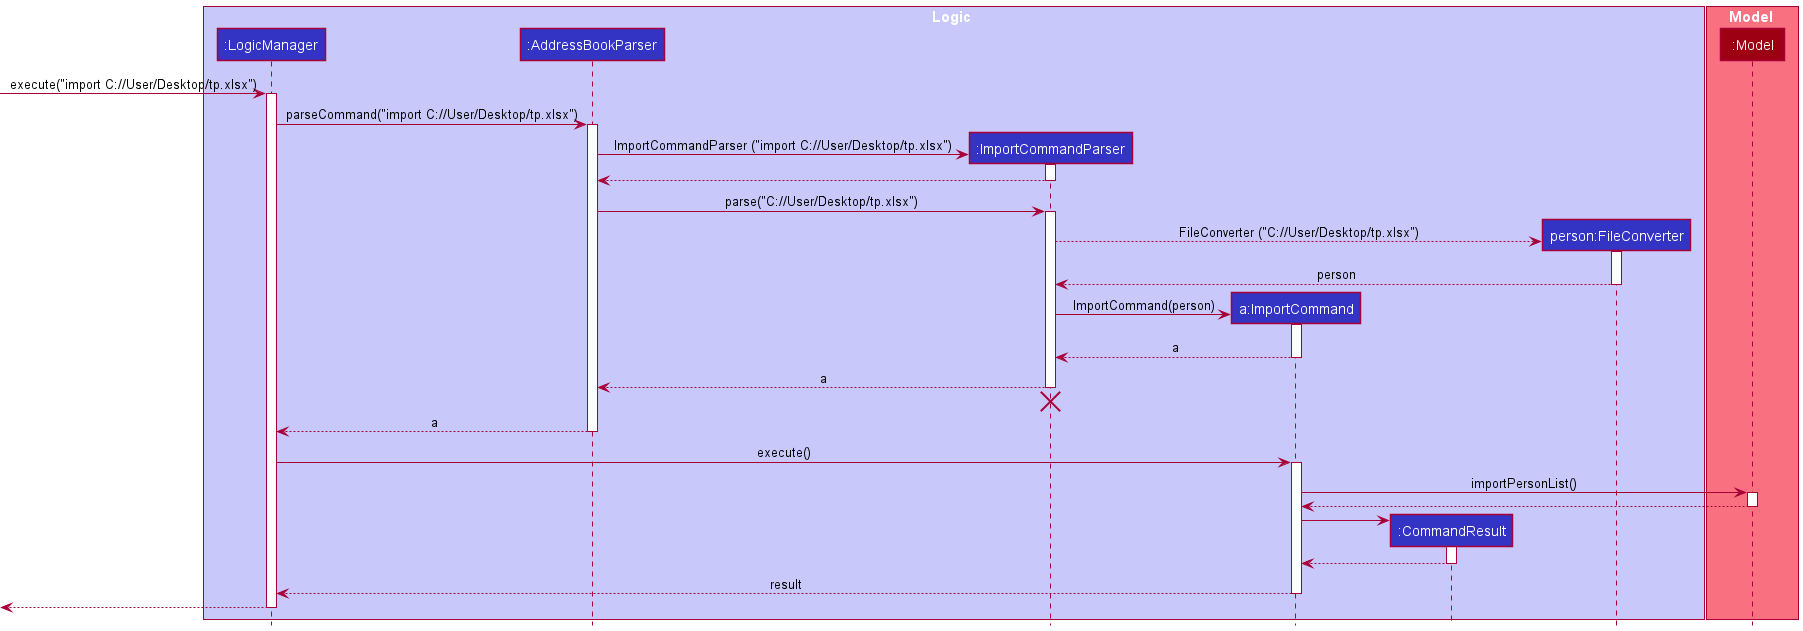

The diagram above was rendered by PlantUML. Its source (embedded in the PNG):
@startuml
!include style.puml

box Logic LOGIC_COLOR_T1
participant ":LogicManager" as LogicManager LOGIC_COLOR
participant ":AddressBookParser" as AddressBookParser LOGIC_COLOR
participant ":ImportCommandParser" as ImportCommandParser LOGIC_COLOR
participant "a:ImportCommand" as ImportCommand LOGIC_COLOR
participant ":CommandResult" as CommandResult LOGIC_COLOR
participant "person:FileConverter" as FileConverter LOGIC_COLOR
end box


box Model MODEL_COLOR_T1
participant ":Model" as Model MODEL_COLOR
end box

[-> LogicManager : execute("import C://User/Desktop/tp.xlsx")
activate LogicManager

LogicManager -> AddressBookParser : parseCommand("import C://User/Desktop/tp.xlsx")
activate AddressBookParser

create ImportCommandParser
AddressBookParser -> ImportCommandParser : ImportCommandParser ("import C://User/Desktop/tp.xlsx")
activate ImportCommandParser

ImportCommandParser --> AddressBookParser
deactivate ImportCommandParser

AddressBookParser -> ImportCommandParser : parse("C://User/Desktop/tp.xlsx")
activate ImportCommandParser

create FileConverter
ImportCommandParser --> FileConverter : FileConverter ("C://User/Desktop/tp.xlsx")
activate FileConverter
FileConverter --> ImportCommandParser : person
deactivate FileConverter

create ImportCommand
ImportCommandParser -> ImportCommand : ImportCommand(person)
activate ImportCommand

ImportCommand --> ImportCommandParser : a
deactivate ImportCommand

ImportCommandParser --> AddressBookParser : a
deactivate ImportCommandParser
'Hidden arrow to position the destroy marker below the end of the activation bar.
ImportCommandParser -[hidden]-> AddressBookParser
destroy ImportCommandParser

AddressBookParser --> LogicManager : a
deactivate AddressBookParser

LogicManager -> ImportCommand : execute()
activate ImportCommand

ImportCommand -> Model : importPersonList()
activate Model

Model --> ImportCommand
deactivate Model

create CommandResult
ImportCommand -> CommandResult
activate CommandResult

CommandResult --> ImportCommand
deactivate CommandResult

ImportCommand --> LogicManager : result
deactivate ImportCommand

[<--LogicManager
deactivate LogicManager
@enduml